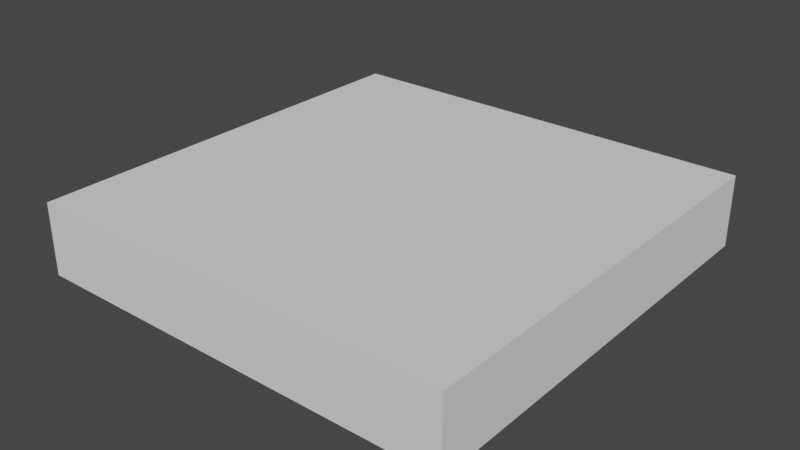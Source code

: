 # Source: platform.blend  (saved by Blender 3.6.11; exported with 4.5.12 LTS)
import bpy
from mathutils import Matrix  # noqa: F401  (used for matrix-valued properties, if any)

bpy.ops.wm.read_factory_settings(use_empty=True)
scene = bpy.context.scene
scene.name = 'Scene'

# ---- collections
col_platform = bpy.data.collections.new('platform'); scene.collection.children.link(col_platform)

# ---- world
world_world = bpy.data.worlds.new('World'); scene.world = world_world
world_world.use_nodes = True; world_world.node_tree.nodes.clear()
_N = world_world.node_tree.nodes; _L = world_world.node_tree.links
n0 = _N.new('ShaderNodeOutputWorld'); n0.name = 'World Output'; n0.location = (300, 300)
n1 = _N.new('ShaderNodeBackground'); n1.name = 'Background'; n1.location = (10, 300)
n1.inputs[0].default_value = (0.05088, 0.05088, 0.05088, 1.0)
_L.new(n1.outputs[0], n0.inputs[0])
n0.is_active_output = True
world_world.color = (0.05088, 0.05088, 0.05088)
world_world.use_sun_shadow = False
world_world.sun_shadow_jitter_overblur = 0.0

# ---- meshes
me_cube_009 = bpy.data.meshes.new('Cube.009')
me_cube_009.from_pydata([(-1.5, -1.5, -0.5), (-1.5, -1.5, 0.0), (-1.5, 1.5, -0.5), (-1.5, 1.5, 0.0), (1.5, -1.5, -0.5), (1.5, -1.5, 0.0), (1.5, 1.5, -0.5), (1.5, 1.5, 0.0)], [], [(0, 1, 3, 2), (2, 3, 7, 6), (6, 7, 5, 4), (4, 5, 1, 0), (2, 6, 4, 0), (7, 3, 1, 5)])
_uv = me_cube_009.uv_layers.new(name='UVMap')
_uv.uv.foreach_set('vector', [0.375, 0.0, 0.625, 0.0, 0.625, 0.25, 0.375, 0.25, 0.375, 0.25, 0.625, 0.25, 0.625, 0.5, 0.375, 0.5, 0.375, 0.5, 0.625, 0.5, 0.625, 0.75, 0.375, 0.75, 0.375, 0.75, 0.625, 0.75, 0.625, 1.0, 0.375, 1.0, 0.125, 0.5, 0.375, 0.5, 0.375, 0.75, 0.125, 0.75, 0.625, 0.5, 0.875, 0.5, 0.875, 0.75, 0.625, 0.75])
me_cube_009.update()

# ---- objects
ob_door = bpy.data.objects.new('door', me_cube_009)
ob_state_open = bpy.data.objects.new('state_open', None)

# ---- transforms, parenting, visibility, modifiers, constraints
ob_door.location = (0.0, 0.0, 0.0)
ob_state_open.parent = ob_door
ob_state_open.matrix_parent_inverse = Matrix(((1.0, -0.0, 0.0, -0.0), (-0.0, 1.0, -0.0, -11.0), (0.0, -0.0, 1.0, -0.0), (-0.0, 0.0, -0.0, 1.0)))
ob_state_open.location = (0.0, 18.0, 0.0)

# ---- collection membership
col_platform.objects.link(ob_door)
col_platform.objects.link(ob_state_open)

# ---- scene / render settings (as saved in the file)
scene.frame_start = 1; scene.frame_end = 24; scene.frame_set(0)
scene.render.engine = 'BLENDER_EEVEE_NEXT'
scene.cycles.sampling_pattern = 'TABULATED_SOBOL'
scene.view_settings.view_transform = 'Filmic'
bpy.context.view_layer.update()

# ---- added for rendering (the .blend has no active camera and no usable light): camera, sun
cam_auto = bpy.data.cameras.new('AutoCamera')
cam_auto.lens = 50.0
cam_auto.sensor_width = 36.0
cam_auto.clip_end = 1000.0
ob_auto_camera = bpy.data.objects.new('AutoCamera', cam_auto)
scene.collection.objects.link(ob_auto_camera)
ob_auto_camera.location = (3.95256, -4.74307, 2.91205)
ob_auto_camera.rotation_euler = (1.09748, -7.21219e-08, 0.694738)
scene.camera = ob_auto_camera
light_auto_sun = bpy.data.lights.new('AutoSun', 'SUN')
light_auto_sun.energy = 3.0
light_auto_sun.angle = 0.0523599
ob_auto_sun = bpy.data.objects.new('AutoSun', light_auto_sun)
scene.collection.objects.link(ob_auto_sun)
ob_auto_sun.rotation_euler = (0.872665, 0.174533, 0.523599)
bpy.context.view_layer.update()
